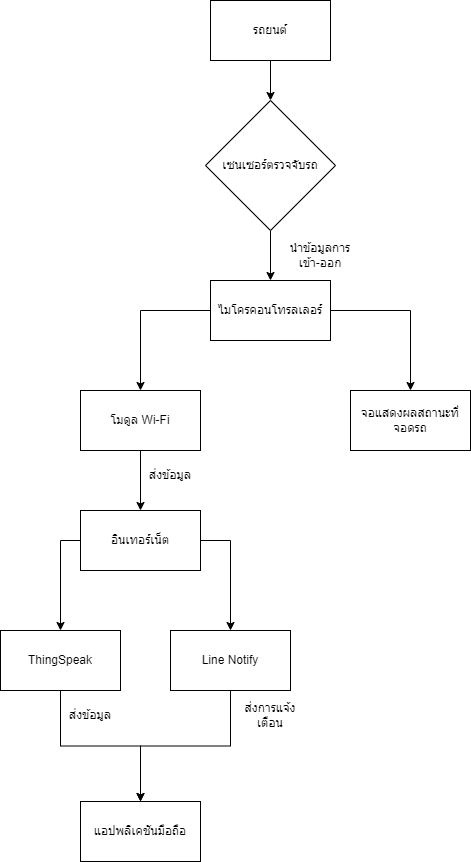

The diagram above was exported from draw.io. Its source (the exported page's mxGraphModel, read from the mxfile embedded in the PNG):
<mxGraphModel dx="521" dy="570" grid="1" gridSize="10" guides="1" tooltips="1" connect="1" arrows="1" fold="1" page="1" pageScale="1" pageWidth="2339" pageHeight="3300" math="0" shadow="0">
  <root>
    <mxCell id="0" />
    <mxCell id="1" parent="0" />
    <mxCell id="9AqDlVXrGE5ZFk0vBQXM-3" value="" style="edgeStyle=orthogonalEdgeStyle;rounded=0;orthogonalLoop=1;jettySize=auto;html=1;" edge="1" parent="1" source="9AqDlVXrGE5ZFk0vBQXM-1" target="9AqDlVXrGE5ZFk0vBQXM-2">
      <mxGeometry relative="1" as="geometry" />
    </mxCell>
    <mxCell id="9AqDlVXrGE5ZFk0vBQXM-1" value="รถยนต์" style="rounded=0;whiteSpace=wrap;html=1;" vertex="1" parent="1">
      <mxGeometry x="210" y="40" width="120" height="60" as="geometry" />
    </mxCell>
    <mxCell id="9AqDlVXrGE5ZFk0vBQXM-5" value="" style="edgeStyle=orthogonalEdgeStyle;rounded=0;orthogonalLoop=1;jettySize=auto;html=1;" edge="1" parent="1" source="9AqDlVXrGE5ZFk0vBQXM-2" target="9AqDlVXrGE5ZFk0vBQXM-4">
      <mxGeometry relative="1" as="geometry" />
    </mxCell>
    <mxCell id="9AqDlVXrGE5ZFk0vBQXM-2" value="เซนเซอร์ตรวจจับรถ" style="rhombus;whiteSpace=wrap;html=1;" vertex="1" parent="1">
      <mxGeometry x="205" y="140" width="130" height="130" as="geometry" />
    </mxCell>
    <mxCell id="9AqDlVXrGE5ZFk0vBQXM-8" style="edgeStyle=orthogonalEdgeStyle;rounded=0;orthogonalLoop=1;jettySize=auto;html=1;exitX=0;exitY=0.5;exitDx=0;exitDy=0;entryX=0.5;entryY=0;entryDx=0;entryDy=0;" edge="1" parent="1" source="9AqDlVXrGE5ZFk0vBQXM-4" target="9AqDlVXrGE5ZFk0vBQXM-7">
      <mxGeometry relative="1" as="geometry" />
    </mxCell>
    <mxCell id="9AqDlVXrGE5ZFk0vBQXM-10" style="edgeStyle=orthogonalEdgeStyle;rounded=0;orthogonalLoop=1;jettySize=auto;html=1;exitX=1;exitY=0.5;exitDx=0;exitDy=0;" edge="1" parent="1" source="9AqDlVXrGE5ZFk0vBQXM-4" target="9AqDlVXrGE5ZFk0vBQXM-9">
      <mxGeometry relative="1" as="geometry" />
    </mxCell>
    <mxCell id="9AqDlVXrGE5ZFk0vBQXM-4" value="ไมโครคอนโทรลเลอร์" style="rounded=0;whiteSpace=wrap;html=1;" vertex="1" parent="1">
      <mxGeometry x="210" y="320" width="120" height="60" as="geometry" />
    </mxCell>
    <mxCell id="9AqDlVXrGE5ZFk0vBQXM-6" value="นำข้อมูลการเข้า-ออก" style="text;html=1;align=center;verticalAlign=middle;whiteSpace=wrap;rounded=0;" vertex="1" parent="1">
      <mxGeometry x="280" y="280" width="80" height="30" as="geometry" />
    </mxCell>
    <mxCell id="9AqDlVXrGE5ZFk0vBQXM-12" value="" style="edgeStyle=orthogonalEdgeStyle;rounded=0;orthogonalLoop=1;jettySize=auto;html=1;" edge="1" parent="1" source="9AqDlVXrGE5ZFk0vBQXM-7" target="9AqDlVXrGE5ZFk0vBQXM-11">
      <mxGeometry relative="1" as="geometry" />
    </mxCell>
    <mxCell id="9AqDlVXrGE5ZFk0vBQXM-7" value="โมดูล Wi-Fi" style="rounded=0;whiteSpace=wrap;html=1;" vertex="1" parent="1">
      <mxGeometry x="80" y="430" width="120" height="60" as="geometry" />
    </mxCell>
    <mxCell id="9AqDlVXrGE5ZFk0vBQXM-9" value="จอแสดงผลสถานะที่จอดรถ" style="rounded=0;whiteSpace=wrap;html=1;" vertex="1" parent="1">
      <mxGeometry x="350" y="430" width="120" height="60" as="geometry" />
    </mxCell>
    <mxCell id="9AqDlVXrGE5ZFk0vBQXM-18" style="edgeStyle=orthogonalEdgeStyle;rounded=0;orthogonalLoop=1;jettySize=auto;html=1;exitX=1;exitY=0.5;exitDx=0;exitDy=0;entryX=0.5;entryY=0;entryDx=0;entryDy=0;" edge="1" parent="1" source="9AqDlVXrGE5ZFk0vBQXM-11" target="9AqDlVXrGE5ZFk0vBQXM-17">
      <mxGeometry relative="1" as="geometry" />
    </mxCell>
    <mxCell id="9AqDlVXrGE5ZFk0vBQXM-19" style="edgeStyle=orthogonalEdgeStyle;rounded=0;orthogonalLoop=1;jettySize=auto;html=1;exitX=0;exitY=0.5;exitDx=0;exitDy=0;entryX=0.5;entryY=0;entryDx=0;entryDy=0;" edge="1" parent="1" source="9AqDlVXrGE5ZFk0vBQXM-11" target="9AqDlVXrGE5ZFk0vBQXM-14">
      <mxGeometry relative="1" as="geometry" />
    </mxCell>
    <mxCell id="9AqDlVXrGE5ZFk0vBQXM-11" value="อินเทอร์เน็ต" style="rounded=0;whiteSpace=wrap;html=1;" vertex="1" parent="1">
      <mxGeometry x="80" y="550" width="120" height="60" as="geometry" />
    </mxCell>
    <mxCell id="9AqDlVXrGE5ZFk0vBQXM-13" value="ส่งข้อมูล" style="text;html=1;align=center;verticalAlign=middle;whiteSpace=wrap;rounded=0;" vertex="1" parent="1">
      <mxGeometry x="140" y="500" width="60" height="30" as="geometry" />
    </mxCell>
    <mxCell id="9AqDlVXrGE5ZFk0vBQXM-21" style="edgeStyle=orthogonalEdgeStyle;rounded=0;orthogonalLoop=1;jettySize=auto;html=1;exitX=0.5;exitY=1;exitDx=0;exitDy=0;entryX=0.5;entryY=0;entryDx=0;entryDy=0;" edge="1" parent="1" source="9AqDlVXrGE5ZFk0vBQXM-14" target="9AqDlVXrGE5ZFk0vBQXM-20">
      <mxGeometry relative="1" as="geometry" />
    </mxCell>
    <mxCell id="9AqDlVXrGE5ZFk0vBQXM-14" value="ThingSpeak" style="rounded=0;whiteSpace=wrap;html=1;" vertex="1" parent="1">
      <mxGeometry y="670" width="120" height="60" as="geometry" />
    </mxCell>
    <mxCell id="9AqDlVXrGE5ZFk0vBQXM-22" style="edgeStyle=orthogonalEdgeStyle;rounded=0;orthogonalLoop=1;jettySize=auto;html=1;exitX=0.5;exitY=1;exitDx=0;exitDy=0;entryX=0.5;entryY=0;entryDx=0;entryDy=0;" edge="1" parent="1" source="9AqDlVXrGE5ZFk0vBQXM-17" target="9AqDlVXrGE5ZFk0vBQXM-20">
      <mxGeometry relative="1" as="geometry">
        <mxPoint x="140" y="780" as="targetPoint" />
      </mxGeometry>
    </mxCell>
    <mxCell id="9AqDlVXrGE5ZFk0vBQXM-17" value="Line Notify" style="rounded=0;whiteSpace=wrap;html=1;" vertex="1" parent="1">
      <mxGeometry x="170" y="670" width="120" height="60" as="geometry" />
    </mxCell>
    <mxCell id="9AqDlVXrGE5ZFk0vBQXM-20" value="แอปพลิเคชันมือถือ" style="rounded=0;whiteSpace=wrap;html=1;" vertex="1" parent="1">
      <mxGeometry x="80" y="841" width="120" height="60" as="geometry" />
    </mxCell>
    <mxCell id="9AqDlVXrGE5ZFk0vBQXM-23" value="ส่งข้อมูล" style="text;html=1;align=center;verticalAlign=middle;whiteSpace=wrap;rounded=0;" vertex="1" parent="1">
      <mxGeometry x="60" y="740" width="60" height="30" as="geometry" />
    </mxCell>
    <mxCell id="9AqDlVXrGE5ZFk0vBQXM-24" value="ส่งการแจ้งเตือน" style="text;html=1;align=center;verticalAlign=middle;whiteSpace=wrap;rounded=0;" vertex="1" parent="1">
      <mxGeometry x="240" y="740" width="60" height="30" as="geometry" />
    </mxCell>
  </root>
</mxGraphModel>